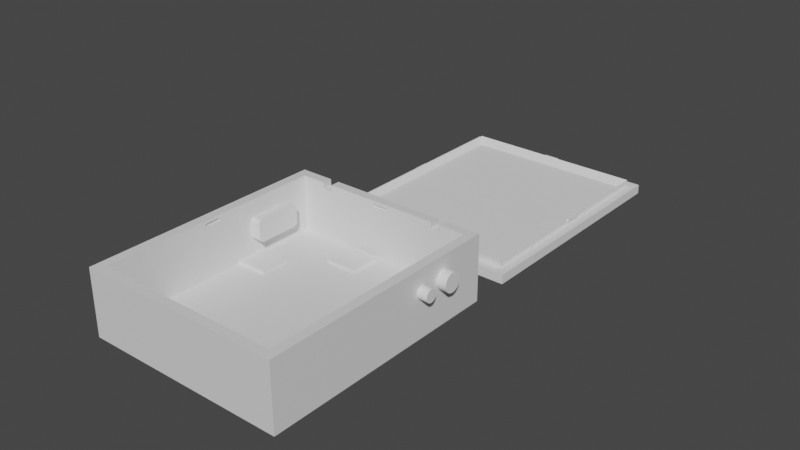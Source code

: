 # Source: Case_Low-Power-A_65x78x24mm_without_holes_.blend  (saved by Blender 3.5.10; exported with 4.5.12 LTS)
import bpy
from mathutils import Matrix  # noqa: F401  (used for matrix-valued properties, if any)

bpy.ops.wm.read_factory_settings(use_empty=True)
scene = bpy.context.scene
scene.name = 'Scene'

# ---- collections
col_agujeros = bpy.data.collections.new('Agujeros'); scene.collection.children.link(col_agujeros)
col_cuerpo_principal = bpy.data.collections.new('Cuerpo Principal'); scene.collection.children.link(col_cuerpo_principal)
col_tapa = bpy.data.collections.new('Tapa'); scene.collection.children.link(col_tapa)

# ---- materials (node trees are filled in below, after node groups)
mat_material = bpy.data.materials.new('Material')
mat_material.alpha_threshold = 0.0
mat_material.use_transparent_shadow = False
mat_material.roughness = 0.5
mat_material.line_color = (0.0, 0.0, 0.0, 1.0)

# ---- material node trees
mat_material.use_nodes = True; mat_material.node_tree.nodes.clear()
_N = mat_material.node_tree.nodes; _L = mat_material.node_tree.links
n0 = _N.new('ShaderNodeOutputMaterial'); n0.name = 'Material Output'; n0.location = (300, 300)
n1 = _N.new('ShaderNodeBsdfPrincipled'); n1.name = 'Principled BSDF'; n1.location = (10, 300)
n1.distribution = 'GGX'
n1.subsurface_method = 'RANDOM_WALK_SKIN'
n1.inputs[3].default_value = 1.45
n1.inputs[27].default_value = (0.0, 0.0, 0.0, 1.0)
n1.inputs[28].default_value = 1.0
_L.new(n1.outputs[0], n0.inputs[0])
n0.is_active_output = True

# ---- world
world_world = bpy.data.worlds.new('World'); scene.world = world_world
world_world.use_nodes = True; world_world.node_tree.nodes.clear()
_N = world_world.node_tree.nodes; _L = world_world.node_tree.links
n0 = _N.new('ShaderNodeOutputWorld'); n0.name = 'World Output'; n0.location = (300, 300)
n1 = _N.new('ShaderNodeBackground'); n1.name = 'Background'; n1.location = (10, 300)
n1.inputs[0].default_value = (0.05088, 0.05088, 0.05088, 1.0)
_L.new(n1.outputs[0], n0.inputs[0])
n0.is_active_output = True
world_world.color = (0.05088, 0.05088, 0.05088)
world_world.use_sun_shadow = False
world_world.sun_shadow_jitter_overblur = 0.0

# ---- meshes
me_cylinder = bpy.data.meshes.new('Cylinder')
me_cylinder.from_pydata([(0.02566, 0.02638, 0.014), (0.03566, 0.02638, 0.014), (0.02566, 0.02632, 0.01341), (0.03566, 0.02632, 0.01341), (0.02566, 0.02615, 0.01285), (0.03566, 0.02615, 0.01285), (0.02566, 0.02587, 0.01233), (0.03566, 0.02587, 0.01233), (0.02566, 0.0255, 0.01188), (0.03566, 0.0255, 0.01188), (0.02566, 0.02505, 0.01151), (0.03566, 0.02505, 0.01151), (0.02566, 0.02453, 0.01123), (0.03566, 0.02453, 0.01123), (0.02566, 0.02397, 0.01106), (0.03566, 0.02397, 0.01106), (0.02566, 0.02338, 0.011), (0.03566, 0.02338, 0.011), (0.02566, 0.02279, 0.01106), (0.03566, 0.02279, 0.01106), (0.02566, 0.02223, 0.01123), (0.03566, 0.02223, 0.01123), (0.02566, 0.02171, 0.01151), (0.03566, 0.02171, 0.01151), (0.02566, 0.02126, 0.01188), (0.03566, 0.02126, 0.01188), (0.02566, 0.02089, 0.01233), (0.03566, 0.02089, 0.01233), (0.02566, 0.02061, 0.01285), (0.03566, 0.02061, 0.01285), (0.02566, 0.02044, 0.01341), (0.03566, 0.02044, 0.01341), (0.02566, 0.02038, 0.014), (0.03566, 0.02038, 0.014), (0.02566, 0.02044, 0.01459), (0.03566, 0.02044, 0.01459), (0.02566, 0.02061, 0.01515), (0.03566, 0.02061, 0.01515), (0.02566, 0.02089, 0.01567), (0.03566, 0.02089, 0.01567), (0.02566, 0.02126, 0.01612), (0.03566, 0.02126, 0.01612), (0.02566, 0.02171, 0.01649), (0.03566, 0.02171, 0.01649), (0.02566, 0.02223, 0.01677), (0.03566, 0.02223, 0.01677), (0.02566, 0.02279, 0.01694), (0.03566, 0.02279, 0.01694), (0.02566, 0.02338, 0.017), (0.03566, 0.02338, 0.017), (0.02566, 0.02397, 0.01694), (0.03566, 0.02397, 0.01694), (0.02566, 0.02453, 0.01677), (0.03566, 0.02453, 0.01677), (0.02566, 0.02505, 0.01649), (0.03566, 0.02505, 0.01649), (0.02566, 0.0255, 0.01612), (0.03566, 0.0255, 0.01612), (0.02566, 0.02587, 0.01567), (0.03566, 0.02587, 0.01567), (0.02566, 0.02615, 0.01515), (0.03566, 0.02615, 0.01515), (0.02566, 0.02632, 0.01459), (0.03566, 0.02632, 0.01459)], [], [(0, 1, 3, 2), (2, 3, 5, 4), (4, 5, 7, 6), (6, 7, 9, 8), (8, 9, 11, 10), (10, 11, 13, 12), (12, 13, 15, 14), (14, 15, 17, 16), (16, 17, 19, 18), (18, 19, 21, 20), (20, 21, 23, 22), (22, 23, 25, 24), (24, 25, 27, 26), (26, 27, 29, 28), (28, 29, 31, 30), (30, 31, 33, 32), (32, 33, 35, 34), (34, 35, 37, 36), (36, 37, 39, 38), (38, 39, 41, 40), (40, 41, 43, 42), (42, 43, 45, 44), (44, 45, 47, 46), (46, 47, 49, 48), (48, 49, 51, 50), (50, 51, 53, 52), (52, 53, 55, 54), (54, 55, 57, 56), (56, 57, 59, 58), (58, 59, 61, 60), (3, 1, 63, 61, 59, 57, 55, 53, 51, 49, 47, 45, 43, 41, 39, 37, 35, 33, 31, 29, 27, 25, 23, 21, 19, 17, 15, 13, 11, 9, 7, 5), (60, 61, 63, 62), (62, 63, 1, 0), (0, 2, 4, 6, 8, 10, 12, 14, 16, 18, 20, 22, 24, 26, 28, 30, 32, 34, 36, 38, 40, 42, 44, 46, 48, 50, 52, 54, 56, 58, 60, 62)])
_uv = me_cylinder.uv_layers.new(name='UVMap')
_uv.uv.foreach_set('vector', [1.0, 0.5, 1.0, 1.0, 0.9688, 1.0, 0.9688, 0.5, 0.9688, 0.5, 0.9688, 1.0, 0.9375, 1.0, 0.9375, 0.5, 0.9375, 0.5, 0.9375, 1.0, 0.9062, 1.0, 0.9062, 0.5, 0.9062, 0.5, 0.9062, 1.0, 0.875, 1.0, 0.875, 0.5, 0.875, 0.5, 0.875, 1.0, 0.8438, 1.0, 0.8438, 0.5, 0.8438, 0.5, 0.8438, 1.0, 0.8125, 1.0, 0.8125, 0.5, 0.8125, 0.5, 0.8125, 1.0, 0.7812, 1.0, 0.7812, 0.5, 0.7812, 0.5, 0.7812, 1.0, 0.75, 1.0, 0.75, 0.5, 0.75, 0.5, 0.75, 1.0, 0.7188, 1.0, 0.7188, 0.5, 0.7188, 0.5, 0.7188, 1.0, 0.6875, 1.0, 0.6875, 0.5, 0.6875, 0.5, 0.6875, 1.0, 0.6562, 1.0, 0.6562, 0.5, 0.6562, 0.5, 0.6562, 1.0, 0.625, 1.0, 0.625, 0.5, 0.625, 0.5, 0.625, 1.0, 0.5938, 1.0, 0.5938, 0.5, 0.5938, 0.5, 0.5938, 1.0, 0.5625, 1.0, 0.5625, 0.5, 0.5625, 0.5, 0.5625, 1.0, 0.5312, 1.0, 0.5312, 0.5, 0.5312, 0.5, 0.5312, 1.0, 0.5, 1.0, 0.5, 0.5, 0.5, 0.5, 0.5, 1.0, 0.4688, 1.0, 0.4688, 0.5, 0.4688, 0.5, 0.4688, 1.0, 0.4375, 1.0, 0.4375, 0.5, 0.4375, 0.5, 0.4375, 1.0, 0.4062, 1.0, 0.4062, 0.5, 0.4062, 0.5, 0.4062, 1.0, 0.375, 1.0, 0.375, 0.5, 0.375, 0.5, 0.375, 1.0, 0.3438, 1.0, 0.3438, 0.5, 0.3438, 0.5, 0.3438, 1.0, 0.3125, 1.0, 0.3125, 0.5, 0.3125, 0.5, 0.3125, 1.0, 0.2812, 1.0, 0.2812, 0.5, 0.2812, 0.5, 0.2812, 1.0, 0.25, 1.0, 0.25, 0.5, 0.25, 0.5, 0.25, 1.0, 0.2188, 1.0, 0.2188, 0.5, 0.2188, 0.5, 0.2188, 1.0, 0.1875, 1.0, 0.1875, 0.5, 0.1875, 0.5, 0.1875, 1.0, 0.1562, 1.0, 0.1562, 0.5, 0.1562, 0.5, 0.1562, 1.0, 0.125, 1.0, 0.125, 0.5, 0.125, 0.5, 0.125, 1.0, 0.09375, 1.0, 0.09375, 0.5, 0.09375, 0.5, 0.09375, 1.0, 0.0625, 1.0, 0.0625, 0.5, 0.2968, 0.4854, 0.25, 0.49, 0.2032, 0.4854, 0.1582, 0.4717, 0.1167, 0.4496, 0.08029, 0.4197, 0.05045, 0.3833, 0.02827, 0.3418, 0.01461, 0.2968, 0.01, 0.25, 0.01461, 0.2032, 0.02827, 0.1582, 0.05045, 0.1167, 0.08029, 0.08029, 0.1167, 0.05045, 0.1582, 0.02827, 0.2032, 0.01461, 0.25, 0.01, 0.2968, 0.01461, 0.3418, 0.02827, 0.3833, 0.05045, 0.4197, 0.08029, 0.4496, 0.1167, 0.4717, 0.1582, 0.4854, 0.2032, 0.49, 0.25, 0.4854, 0.2968, 0.4717, 0.3418, 0.4496, 0.3833, 0.4197, 0.4197, 0.3833, 0.4496, 0.3418, 0.4717, 0.0625, 0.5, 0.0625, 1.0, 0.03125, 1.0, 0.03125, 0.5, 0.03125, 0.5, 0.03125, 1.0, 0.0, 1.0, 0.0, 0.5, 0.75, 0.49, 0.7968, 0.4854, 0.8418, 0.4717, 0.8833, 0.4496, 0.9197, 0.4197, 0.9496, 0.3833, 0.9717, 0.3418, 0.9854, 0.2968, 0.99, 0.25, 0.9854, 0.2032, 0.9717, 0.1582, 0.9496, 0.1167, 0.9197, 0.08029, 0.8833, 0.05045, 0.8418, 0.02827, 0.7968, 0.01461, 0.75, 0.01, 0.7032, 0.01461, 0.6582, 0.02827, 0.6167, 0.05045, 0.5803, 0.08029, 0.5504, 0.1167, 0.5283, 0.1582, 0.5146, 0.2032, 0.51, 0.25, 0.5146, 0.2968, 0.5283, 0.3418, 0.5504, 0.3833, 0.5803, 0.4197, 0.6167, 0.4496, 0.6582, 0.4717, 0.7032, 0.4854])
me_cylinder.update()
me_cylinder_001 = bpy.data.meshes.new('Cylinder.001')
me_cylinder_001.from_pydata([(0.02566, 0.0165, 0.014), (0.03566, 0.0165, 0.014), (0.02566, 0.01646, 0.01361), (0.03566, 0.01646, 0.01361), (0.02566, 0.01635, 0.01323), (0.03566, 0.01635, 0.01323), (0.02566, 0.01616, 0.01289), (0.03566, 0.01616, 0.01289), (0.02566, 0.01591, 0.01259), (0.03566, 0.01591, 0.01259), (0.02566, 0.01561, 0.01234), (0.03566, 0.01561, 0.01234), (0.02566, 0.01527, 0.01215), (0.03566, 0.01527, 0.01215), (0.02566, 0.01489, 0.01204), (0.03566, 0.01489, 0.01204), (0.02566, 0.0145, 0.012), (0.03566, 0.0145, 0.012), (0.02566, 0.01411, 0.01204), (0.03566, 0.01411, 0.01204), (0.02566, 0.01373, 0.01215), (0.03566, 0.01373, 0.01215), (0.02566, 0.01339, 0.01234), (0.03566, 0.01339, 0.01234), (0.02566, 0.01309, 0.01259), (0.03566, 0.01309, 0.01259), (0.02566, 0.01284, 0.01289), (0.03566, 0.01284, 0.01289), (0.02566, 0.01265, 0.01323), (0.03566, 0.01265, 0.01323), (0.02566, 0.01254, 0.01361), (0.03566, 0.01254, 0.01361), (0.02566, 0.0125, 0.014), (0.03566, 0.0125, 0.014), (0.02566, 0.01254, 0.01439), (0.03566, 0.01254, 0.01439), (0.02566, 0.01265, 0.01477), (0.03566, 0.01265, 0.01477), (0.02566, 0.01284, 0.01511), (0.03566, 0.01284, 0.01511), (0.02566, 0.01309, 0.01541), (0.03566, 0.01309, 0.01541), (0.02566, 0.01339, 0.01566), (0.03566, 0.01339, 0.01566), (0.02566, 0.01373, 0.01585), (0.03566, 0.01373, 0.01585), (0.02566, 0.01411, 0.01596), (0.03566, 0.01411, 0.01596), (0.02566, 0.0145, 0.016), (0.03566, 0.0145, 0.016), (0.02566, 0.01489, 0.01596), (0.03566, 0.01489, 0.01596), (0.02566, 0.01527, 0.01585), (0.03566, 0.01527, 0.01585), (0.02566, 0.01561, 0.01566), (0.03566, 0.01561, 0.01566), (0.02566, 0.01591, 0.01541), (0.03566, 0.01591, 0.01541), (0.02566, 0.01616, 0.01511), (0.03566, 0.01616, 0.01511), (0.02566, 0.01635, 0.01477), (0.03566, 0.01635, 0.01477), (0.02566, 0.01646, 0.01439), (0.03566, 0.01646, 0.01439)], [], [(0, 1, 3, 2), (2, 3, 5, 4), (4, 5, 7, 6), (6, 7, 9, 8), (8, 9, 11, 10), (10, 11, 13, 12), (12, 13, 15, 14), (14, 15, 17, 16), (16, 17, 19, 18), (18, 19, 21, 20), (20, 21, 23, 22), (22, 23, 25, 24), (24, 25, 27, 26), (26, 27, 29, 28), (28, 29, 31, 30), (30, 31, 33, 32), (32, 33, 35, 34), (34, 35, 37, 36), (36, 37, 39, 38), (38, 39, 41, 40), (40, 41, 43, 42), (42, 43, 45, 44), (44, 45, 47, 46), (46, 47, 49, 48), (48, 49, 51, 50), (50, 51, 53, 52), (52, 53, 55, 54), (54, 55, 57, 56), (56, 57, 59, 58), (58, 59, 61, 60), (3, 1, 63, 61, 59, 57, 55, 53, 51, 49, 47, 45, 43, 41, 39, 37, 35, 33, 31, 29, 27, 25, 23, 21, 19, 17, 15, 13, 11, 9, 7, 5), (60, 61, 63, 62), (62, 63, 1, 0), (0, 2, 4, 6, 8, 10, 12, 14, 16, 18, 20, 22, 24, 26, 28, 30, 32, 34, 36, 38, 40, 42, 44, 46, 48, 50, 52, 54, 56, 58, 60, 62)])
_uv = me_cylinder_001.uv_layers.new(name='UVMap')
_uv.uv.foreach_set('vector', [1.0, 0.5, 1.0, 1.0, 0.9688, 1.0, 0.9688, 0.5, 0.9688, 0.5, 0.9688, 1.0, 0.9375, 1.0, 0.9375, 0.5, 0.9375, 0.5, 0.9375, 1.0, 0.9062, 1.0, 0.9062, 0.5, 0.9062, 0.5, 0.9062, 1.0, 0.875, 1.0, 0.875, 0.5, 0.875, 0.5, 0.875, 1.0, 0.8438, 1.0, 0.8438, 0.5, 0.8438, 0.5, 0.8438, 1.0, 0.8125, 1.0, 0.8125, 0.5, 0.8125, 0.5, 0.8125, 1.0, 0.7812, 1.0, 0.7812, 0.5, 0.7812, 0.5, 0.7812, 1.0, 0.75, 1.0, 0.75, 0.5, 0.75, 0.5, 0.75, 1.0, 0.7188, 1.0, 0.7188, 0.5, 0.7188, 0.5, 0.7188, 1.0, 0.6875, 1.0, 0.6875, 0.5, 0.6875, 0.5, 0.6875, 1.0, 0.6562, 1.0, 0.6562, 0.5, 0.6562, 0.5, 0.6562, 1.0, 0.625, 1.0, 0.625, 0.5, 0.625, 0.5, 0.625, 1.0, 0.5938, 1.0, 0.5938, 0.5, 0.5938, 0.5, 0.5938, 1.0, 0.5625, 1.0, 0.5625, 0.5, 0.5625, 0.5, 0.5625, 1.0, 0.5312, 1.0, 0.5312, 0.5, 0.5312, 0.5, 0.5312, 1.0, 0.5, 1.0, 0.5, 0.5, 0.5, 0.5, 0.5, 1.0, 0.4688, 1.0, 0.4688, 0.5, 0.4688, 0.5, 0.4688, 1.0, 0.4375, 1.0, 0.4375, 0.5, 0.4375, 0.5, 0.4375, 1.0, 0.4062, 1.0, 0.4062, 0.5, 0.4062, 0.5, 0.4062, 1.0, 0.375, 1.0, 0.375, 0.5, 0.375, 0.5, 0.375, 1.0, 0.3438, 1.0, 0.3438, 0.5, 0.3438, 0.5, 0.3438, 1.0, 0.3125, 1.0, 0.3125, 0.5, 0.3125, 0.5, 0.3125, 1.0, 0.2812, 1.0, 0.2812, 0.5, 0.2812, 0.5, 0.2812, 1.0, 0.25, 1.0, 0.25, 0.5, 0.25, 0.5, 0.25, 1.0, 0.2188, 1.0, 0.2188, 0.5, 0.2188, 0.5, 0.2188, 1.0, 0.1875, 1.0, 0.1875, 0.5, 0.1875, 0.5, 0.1875, 1.0, 0.1562, 1.0, 0.1562, 0.5, 0.1562, 0.5, 0.1562, 1.0, 0.125, 1.0, 0.125, 0.5, 0.125, 0.5, 0.125, 1.0, 0.09375, 1.0, 0.09375, 0.5, 0.09375, 0.5, 0.09375, 1.0, 0.0625, 1.0, 0.0625, 0.5, 0.2968, 0.4854, 0.25, 0.49, 0.2032, 0.4854, 0.1582, 0.4717, 0.1167, 0.4496, 0.08029, 0.4197, 0.05045, 0.3833, 0.02827, 0.3418, 0.01461, 0.2968, 0.01, 0.25, 0.01461, 0.2032, 0.02827, 0.1582, 0.05045, 0.1167, 0.08029, 0.08029, 0.1167, 0.05045, 0.1582, 0.02827, 0.2032, 0.01461, 0.25, 0.01, 0.2968, 0.01461, 0.3418, 0.02827, 0.3833, 0.05045, 0.4197, 0.08029, 0.4496, 0.1167, 0.4717, 0.1582, 0.4854, 0.2032, 0.49, 0.25, 0.4854, 0.2968, 0.4717, 0.3418, 0.4496, 0.3833, 0.4197, 0.4197, 0.3833, 0.4496, 0.3418, 0.4717, 0.0625, 0.5, 0.0625, 1.0, 0.03125, 1.0, 0.03125, 0.5, 0.03125, 0.5, 0.03125, 1.0, 0.0, 1.0, 0.0, 0.5, 0.75, 0.49, 0.7968, 0.4854, 0.8418, 0.4717, 0.8833, 0.4496, 0.9197, 0.4197, 0.9496, 0.3833, 0.9717, 0.3418, 0.9854, 0.2968, 0.99, 0.25, 0.9854, 0.2032, 0.9717, 0.1582, 0.9496, 0.1167, 0.9197, 0.08029, 0.8833, 0.05045, 0.8418, 0.02827, 0.7968, 0.01461, 0.75, 0.01, 0.7032, 0.01461, 0.6582, 0.02827, 0.6167, 0.05045, 0.5803, 0.08029, 0.5504, 0.1167, 0.5283, 0.1582, 0.5146, 0.2032, 0.51, 0.25, 0.5146, 0.2968, 0.5283, 0.3418, 0.5504, 0.3833, 0.5803, 0.4197, 0.6167, 0.4496, 0.6582, 0.4717, 0.7032, 0.4854])
me_cylinder_001.update()
me_cube_012 = bpy.data.meshes.new('Cube.012')
me_cube_012.from_pydata([(-0.036, 0.015, 0.0085), (-0.036, 0.0135, 0.0097), (-0.036, 0.0148, 0.00851), (-0.036, 0.01461, 0.008541), (-0.036, 0.01443, 0.008591), (-0.036, 0.01425, 0.008661), (-0.036, 0.01409, 0.008748), (-0.036, 0.01394, 0.008851), (-0.036, 0.01381, 0.008969), (-0.036, 0.0137, 0.0091), (-0.036, 0.01361, 0.009241), (-0.036, 0.01355, 0.009389), (-0.036, 0.01351, 0.009543), (-0.036, 0.0135, 0.0143), (-0.036, 0.015, 0.0155), (-0.036, 0.01351, 0.01446), (-0.036, 0.01355, 0.01461), (-0.036, 0.01361, 0.01476), (-0.036, 0.0137, 0.0149), (-0.036, 0.01381, 0.01503), (-0.036, 0.01394, 0.01515), (-0.036, 0.01409, 0.01525), (-0.036, 0.01425, 0.01534), (-0.036, 0.01443, 0.01541), (-0.036, 0.01461, 0.01546), (-0.036, 0.0148, 0.01549), (-0.036, 0.0285, 0.0097), (-0.036, 0.027, 0.0085), (-0.036, 0.02849, 0.009543), (-0.036, 0.02845, 0.009389), (-0.036, 0.02839, 0.009241), (-0.036, 0.0283, 0.0091), (-0.036, 0.02819, 0.008969), (-0.036, 0.02806, 0.008851), (-0.036, 0.02791, 0.008748), (-0.036, 0.02775, 0.008661), (-0.036, 0.02757, 0.008591), (-0.036, 0.02739, 0.008541), (-0.036, 0.0272, 0.00851), (-0.036, 0.027, 0.0155), (-0.036, 0.0285, 0.0143), (-0.036, 0.0272, 0.01549), (-0.036, 0.02739, 0.01546), (-0.036, 0.02757, 0.01541), (-0.036, 0.02775, 0.01534), (-0.036, 0.02791, 0.01525), (-0.036, 0.02806, 0.01515), (-0.036, 0.02819, 0.01503), (-0.036, 0.0283, 0.0149), (-0.036, 0.02839, 0.01476), (-0.036, 0.02845, 0.01461), (-0.036, 0.02849, 0.01446), (-0.026, 0.0135, 0.0097), (-0.026, 0.015, 0.0085), (-0.026, 0.01351, 0.009543), (-0.026, 0.01355, 0.009389), (-0.026, 0.01361, 0.009241), (-0.026, 0.0137, 0.0091), (-0.026, 0.01381, 0.008969), (-0.026, 0.01394, 0.008851), (-0.026, 0.01409, 0.008748), (-0.026, 0.01425, 0.008661), (-0.026, 0.01443, 0.008591), (-0.026, 0.01461, 0.008541), (-0.026, 0.0148, 0.00851), (-0.026, 0.015, 0.0155), (-0.026, 0.0135, 0.0143), (-0.026, 0.0148, 0.01549), (-0.026, 0.01461, 0.01546), (-0.026, 0.01443, 0.01541), (-0.026, 0.01425, 0.01534), (-0.026, 0.01409, 0.01525), (-0.026, 0.01394, 0.01515), (-0.026, 0.01381, 0.01503), (-0.026, 0.0137, 0.0149), (-0.026, 0.01361, 0.01476), (-0.026, 0.01355, 0.01461), (-0.026, 0.01351, 0.01446), (-0.026, 0.027, 0.0085), (-0.026, 0.0285, 0.0097), (-0.026, 0.0272, 0.00851), (-0.026, 0.02739, 0.008541), (-0.026, 0.02757, 0.008591), (-0.026, 0.02775, 0.008661), (-0.026, 0.02791, 0.008748), (-0.026, 0.02806, 0.008851), (-0.026, 0.02819, 0.008969), (-0.026, 0.0283, 0.0091), (-0.026, 0.02839, 0.009241), (-0.026, 0.02845, 0.009389), (-0.026, 0.02849, 0.009543), (-0.026, 0.0285, 0.0143), (-0.026, 0.027, 0.0155), (-0.026, 0.02849, 0.01446), (-0.026, 0.02845, 0.01461), (-0.026, 0.02839, 0.01476), (-0.026, 0.0283, 0.0149), (-0.026, 0.02819, 0.01503), (-0.026, 0.02806, 0.01515), (-0.026, 0.02791, 0.01525), (-0.026, 0.02775, 0.01534), (-0.026, 0.02757, 0.01541), (-0.026, 0.02739, 0.01546), (-0.026, 0.0272, 0.01549)], [], [(52, 66, 13, 1), (78, 80, 81, 82, 83, 84, 85, 86, 87, 88, 89, 90, 79, 91, 93, 94, 95, 96, 97, 98, 99, 100, 101, 102, 103, 92, 65, 67, 68, 69, 70, 71, 72, 73, 74, 75, 76, 77, 66, 52, 54, 55, 56, 57, 58, 59, 60, 61, 62, 63, 64, 53), (92, 39, 14, 65), (0, 2, 3, 4, 5, 6, 7, 8, 9, 10, 11, 12, 1, 13, 15, 16, 17, 18, 19, 20, 21, 22, 23, 24, 25, 14, 39, 41, 42, 43, 44, 45, 46, 47, 48, 49, 50, 51, 40, 26, 28, 29, 30, 31, 32, 33, 34, 35, 36, 37, 38, 27), (26, 40, 91, 79), (78, 27, 38, 80), (80, 38, 37, 81), (81, 37, 36, 82), (82, 36, 35, 83), (83, 35, 34, 84), (84, 34, 33, 85), (85, 33, 32, 86), (86, 32, 31, 87), (87, 31, 30, 88), (88, 30, 29, 89), (89, 29, 28, 90), (90, 28, 26, 79), (39, 92, 103, 41), (41, 103, 102, 42), (42, 102, 101, 43), (43, 101, 100, 44), (44, 100, 99, 45), (45, 99, 98, 46), (46, 98, 97, 47), (47, 97, 96, 48), (48, 96, 95, 49), (49, 95, 94, 50), (50, 94, 93, 51), (51, 93, 91, 40), (0, 53, 64, 2), (2, 64, 63, 3), (3, 63, 62, 4), (4, 62, 61, 5), (5, 61, 60, 6), (6, 60, 59, 7), (7, 59, 58, 8), (8, 58, 57, 9), (9, 57, 56, 10), (10, 56, 55, 11), (11, 55, 54, 12), (12, 54, 52, 1), (65, 14, 25, 67), (67, 25, 24, 68), (68, 24, 23, 69), (69, 23, 22, 70), (70, 22, 21, 71), (71, 21, 20, 72), (72, 20, 19, 73), (73, 19, 18, 74), (74, 18, 17, 75), (75, 17, 16, 76), (76, 16, 15, 77), (77, 15, 13, 66), (27, 78, 53, 0)])
_uv = me_cube_012.uv_layers.new(name='UVMap')
_uv.uv.foreach_set('vector', [0.4179, 0.75, 0.5821, 0.75, 0.5821, 1.0, 0.4179, 1.0, 0.375, 0.525, 0.3754, 0.5217, 0.3765, 0.5185, 0.3783, 0.5154, 0.3807, 0.5125, 0.3839, 0.5098, 0.3876, 0.5073, 0.3918, 0.5052, 0.3964, 0.5033, 0.4015, 0.5019, 0.4068, 0.5009, 0.4123, 0.5002, 0.4179, 0.5, 0.5821, 0.5, 0.5877, 0.5002, 0.5932, 0.5009, 0.5985, 0.5019, 0.6036, 0.5033, 0.6082, 0.5052, 0.6124, 0.5073, 0.6161, 0.5098, 0.6193, 0.5125, 0.6217, 0.5154, 0.6235, 0.5185, 0.6246, 0.5217, 0.625, 0.525, 0.625, 0.725, 0.6246, 0.7283, 0.6235, 0.7315, 0.6217, 0.7346, 0.6193, 0.7375, 0.6161, 0.7402, 0.6124, 0.7427, 0.6082, 0.7448, 0.6036, 0.7467, 0.5985, 0.7481, 0.5932, 0.7491, 0.5877, 0.7498, 0.5821, 0.75, 0.4179, 0.75, 0.4123, 0.7498, 0.4068, 0.7491, 0.4015, 0.7481, 0.3964, 0.7467, 0.3918, 0.7448, 0.3876, 0.7427, 0.3839, 0.7402, 0.3807, 0.7375, 0.3783, 0.7346, 0.3765, 0.7315, 0.3754, 0.7283, 0.375, 0.725, 0.625, 0.525, 0.875, 0.525, 0.875, 0.725, 0.625, 0.725, 0.375, 0.025, 0.3754, 0.02174, 0.3765, 0.01853, 0.3783, 0.01543, 0.3807, 0.0125, 0.3839, 0.009781, 0.3876, 0.007322, 0.3918, 0.005166, 0.3964, 0.003349, 0.4015, 0.001903, 0.4068, 0.0008518, 0.4123, 0.0002139, 0.4179, 0.0, 0.5821, 0.0, 0.5877, 0.0002139, 0.5932, 0.0008518, 0.5985, 0.001903, 0.6036, 0.003349, 0.6082, 0.005166, 0.6124, 0.007322, 0.6161, 0.009781, 0.6193, 0.0125, 0.6217, 0.01543, 0.6235, 0.01853, 0.6246, 0.02174, 0.625, 0.025, 0.625, 0.225, 0.6246, 0.2283, 0.6235, 0.2315, 0.6217, 0.2346, 0.6193, 0.2375, 0.6161, 0.2402, 0.6124, 0.2427, 0.6082, 0.2448, 0.6036, 0.2467, 0.5985, 0.2481, 0.5932, 0.2491, 0.5877, 0.2498, 0.5821, 0.25, 0.4179, 0.25, 0.4123, 0.2498, 0.4068, 0.2491, 0.4015, 0.2481, 0.3964, 0.2467, 0.3918, 0.2448, 0.3876, 0.2427, 0.3839, 0.2402, 0.3807, 0.2375, 0.3783, 0.2346, 0.3765, 0.2315, 0.3754, 0.2283, 0.375, 0.225, 0.4179, 0.25, 0.5821, 0.25, 0.5821, 0.5, 0.4179, 0.5, 0.375, 0.525, 0.125, 0.525, 0.125, 0.5217, 0.375, 0.5217, 0.375, 0.5217, 0.125, 0.5217, 0.125, 0.5185, 0.375, 0.5185, 0.375, 0.5185, 0.125, 0.5185, 0.125, 0.5154, 0.375, 0.5154, 0.375, 0.5154, 0.125, 0.5154, 0.125, 0.5125, 0.375, 0.5125, 0.375, 0.5125, 0.125, 0.5125, 0.125, 0.5098, 0.375, 0.5098, 0.375, 0.5098, 0.125, 0.5098, 0.125, 0.5, 0.375, 0.5, 0.375, 0.5, 0.375, 0.25, 0.3918, 0.25, 0.3918, 0.5, 0.3918, 0.5, 0.3918, 0.25, 0.3964, 0.25, 0.3964, 0.5, 0.3964, 0.5, 0.3964, 0.25, 0.4015, 0.25, 0.4015, 0.5, 0.4015, 0.5, 0.4015, 0.25, 0.4068, 0.25, 0.4068, 0.5, 0.4068, 0.5, 0.4068, 0.25, 0.4123, 0.25, 0.4123, 0.5, 0.4123, 0.5, 0.4123, 0.25, 0.4179, 0.25, 0.4179, 0.5, 0.875, 0.525, 0.625, 0.525, 0.625, 0.5217, 0.875, 0.5217, 0.875, 0.5217, 0.625, 0.5217, 0.625, 0.5185, 0.875, 0.5185, 0.875, 0.5185, 0.625, 0.5185, 0.625, 0.5154, 0.875, 0.5154, 0.875, 0.5154, 0.625, 0.5154, 0.625, 0.5125, 0.875, 0.5125, 0.875, 0.5125, 0.625, 0.5125, 0.625, 0.5098, 0.875, 0.5098, 0.875, 0.5098, 0.625, 0.5098, 0.625, 0.5, 0.875, 0.5, 0.625, 0.25, 0.625, 0.5, 0.6082, 0.5, 0.6082, 0.25, 0.6082, 0.25, 0.6082, 0.5, 0.6036, 0.5, 0.6036, 0.25, 0.6036, 0.25, 0.6036, 0.5, 0.5985, 0.5, 0.5985, 0.25, 0.5985, 0.25, 0.5985, 0.5, 0.5932, 0.5, 0.5932, 0.25, 0.5932, 0.25, 0.5932, 0.5, 0.5877, 0.5, 0.5877, 0.25, 0.5877, 0.25, 0.5877, 0.5, 0.5821, 0.5, 0.5821, 0.25, 0.125, 0.725, 0.375, 0.725, 0.375, 0.7283, 0.125, 0.7283, 0.125, 0.7283, 0.375, 0.7283, 0.375, 0.7315, 0.125, 0.7315, 0.125, 0.7315, 0.375, 0.7315, 0.375, 0.7346, 0.125, 0.7346, 0.125, 0.7346, 0.375, 0.7346, 0.375, 0.7375, 0.125, 0.7375, 0.125, 0.7375, 0.375, 0.7375, 0.375, 0.7402, 0.125, 0.7402, 0.125, 0.7402, 0.375, 0.7402, 0.375, 0.75, 0.125, 0.75, 0.375, 1.0, 0.375, 0.75, 0.3918, 0.75, 0.3918, 1.0, 0.3918, 1.0, 0.3918, 0.75, 0.3964, 0.75, 0.3964, 1.0, 0.3964, 1.0, 0.3964, 0.75, 0.4015, 0.75, 0.4015, 1.0, 0.4015, 1.0, 0.4015, 0.75, 0.4068, 0.75, 0.4068, 1.0, 0.4068, 1.0, 0.4068, 0.75, 0.4123, 0.75, 0.4123, 1.0, 0.4123, 1.0, 0.4123, 0.75, 0.4179, 0.75, 0.4179, 1.0, 0.625, 0.725, 0.875, 0.725, 0.875, 0.7283, 0.625, 0.7283, 0.625, 0.7283, 0.875, 0.7283, 0.875, 0.7315, 0.625, 0.7315, 0.625, 0.7315, 0.875, 0.7315, 0.875, 0.7346, 0.625, 0.7346, 0.625, 0.7346, 0.875, 0.7346, 0.875, 0.7375, 0.625, 0.7375, 0.625, 0.7375, 0.875, 0.7375, 0.875, 0.7402, 0.625, 0.7402, 0.625, 0.7402, 0.875, 0.7402, 0.875, 0.75, 0.625, 0.75, 0.625, 0.75, 0.625, 1.0, 0.6082, 1.0, 0.6082, 0.75, 0.6082, 0.75, 0.6082, 1.0, 0.6036, 1.0, 0.6036, 0.75, 0.6036, 0.75, 0.6036, 1.0, 0.5985, 1.0, 0.5985, 0.75, 0.5985, 0.75, 0.5985, 1.0, 0.5932, 1.0, 0.5932, 0.75, 0.5932, 0.75, 0.5932, 1.0, 0.5877, 1.0, 0.5877, 0.75, 0.5877, 0.75, 0.5877, 1.0, 0.5821, 1.0, 0.5821, 0.75, 0.125, 0.525, 0.375, 0.525, 0.375, 0.725, 0.125, 0.725])
me_cube_012.update()
me_cube = bpy.data.meshes.new('Cube')
me_cube.from_pydata([(0.0295, 0.036, 0.021), (-0.0025, -0.03653, 0.019), (-0.0025, -0.03653, 0.02), (0.0325, 0.039, 0.0), (0.0295, -0.036, 0.021), (0.0025, -0.03653, 0.019), (0.0325, -0.039, 0.0), (0.0025, -0.03653, 0.02), (-0.0025, 0.03654, 0.019), (-0.0295, 0.036, 0.021), (-0.0025, 0.03654, 0.02), (0.03004, 0.002043, 0.019), (0.0025, 0.03654, 0.019), (0.03004, 0.002043, 0.02), (0.0025, 0.03654, 0.02), (-0.03004, 0.002043, 0.019), (0.03004, -0.002957, 0.019), (-0.03004, 0.002043, 0.02), (0.03004, -0.002957, 0.02), (-0.0325, 0.039, 0.0), (-0.0295, -0.036, 0.021), (-0.03004, -0.002957, 0.019), (-0.0325, -0.039, 0.0), (-0.03004, -0.002957, 0.02), (0.0325, -0.039, 0.021), (-0.0325, -0.039, 0.021), (0.0325, 0.039, 0.021), (-0.0325, 0.039, 0.021), (0.0295, -0.036, 0.003), (-0.0295, -0.036, 0.003), (0.0295, 0.036, 0.003), (-0.0295, 0.036, 0.003), (0.01848, 0.036, 0.019), (0.01848, 0.036, 0.021), (0.02148, 0.036, 0.021), (0.02148, 0.036, 0.019), (0.01848, 0.039, 0.019), (0.01848, 0.039, 0.021), (0.02148, 0.039, 0.021), (0.02148, 0.039, 0.019), (-0.02171, 0.036, 0.021), (-0.01871, 0.036, 0.021), (-0.02171, 0.036, 0.019), (-0.01871, 0.036, 0.019), (-0.02171, 0.039, 0.019), (-0.02171, 0.039, 0.021), (-0.01871, 0.039, 0.021), (-0.01871, 0.039, 0.019), (-0.0295, -0.002957, 0.019), (-0.0295, -0.002957, 0.02), (-0.0295, 0.002043, 0.019), (-0.0295, 0.002043, 0.02), (0.0295, -0.002957, 0.019), (0.0295, -0.002957, 0.02), (0.0295, 0.002043, 0.02), (0.0295, 0.002043, 0.019), (-0.0025, 0.036, 0.019), (-0.0025, 0.036, 0.02), (0.0025, 0.036, 0.02), (0.0025, 0.036, 0.019), (-0.0025, -0.036, 0.02), (-0.0025, -0.036, 0.019), (0.0025, -0.036, 0.019), (0.0025, -0.036, 0.02)], [], [(42, 40, 9, 31, 30, 0, 34, 35, 32, 58, 59, 56, 57, 43), (57, 58, 32, 33, 41, 43), (6, 24, 25, 22), (22, 25, 27, 19), (19, 3, 6, 22), (3, 26, 24, 6), (39, 38, 26, 3, 19, 27, 45, 44, 47, 46, 37, 36), (4, 20, 25, 24), (0, 4, 24, 26), (20, 9, 27, 25), (34, 0, 26, 38), (33, 37, 46, 41), (27, 9, 40, 45), (30, 31, 29, 28), (55, 54, 0, 30, 28, 4, 53, 52), (4, 0, 54, 53), (48, 49, 20, 29, 31, 9, 51, 50), (51, 9, 20, 49), (4, 28, 29, 20, 60, 61, 62, 63), (20, 4, 63, 60), (33, 32, 36, 37), (39, 35, 34, 38), (36, 32, 35, 39), (40, 42, 44, 45), (46, 47, 43, 41), (44, 42, 43, 47), (48, 21, 23, 49), (21, 15, 17, 23), (51, 17, 15, 50), (15, 21, 48, 50), (23, 17, 51, 49), (53, 18, 16, 52), (16, 18, 13, 11), (55, 11, 13, 54), (16, 11, 55, 52), (13, 18, 53, 54), (58, 14, 12, 59), (12, 14, 10, 8), (56, 8, 10, 57), (59, 12, 8, 56), (57, 10, 14, 58), (1, 2, 7, 5), (5, 7, 63, 62), (2, 1, 61, 60), (61, 1, 5, 62), (7, 2, 60, 63)])
_uv = me_cube.uv_layers.new(name='UVMap')
_uv.uv.foreach_set('vector', [0.8487, 0.5214, 0.8487, 0.5214, 0.8614, 0.5214, 0.8614, 0.5214, 0.6386, 0.5214, 0.6386, 0.5214, 0.6523, 0.5214, 0.6523, 0.5214, 0.666, 0.5214, 0.7386, 0.5214, 0.7386, 0.5214, 0.7614, 0.5214, 0.7614, 0.5214, 0.835, 0.5214, 0.7614, 0.5214, 0.7386, 0.5214, 0.666, 0.5214, 0.666, 0.5214, 0.835, 0.5214, 0.835, 0.5214, 0.375, 0.75, 0.625, 0.75, 0.625, 1.0, 0.375, 1.0, 0.375, 0.0, 0.625, 0.0, 0.625, 0.25, 0.375, 0.25, 0.125, 0.5, 0.375, 0.5, 0.375, 0.75, 0.125, 0.75, 0.375, 0.5, 0.625, 0.5, 0.625, 0.75, 0.375, 0.75, 0.6, 0.4727, 0.625, 0.4727, 0.625, 0.5, 0.375, 0.5, 0.375, 0.25, 0.625, 0.25, 0.625, 0.2763, 0.6, 0.2763, 0.6, 0.29, 0.625, 0.29, 0.625, 0.459, 0.6, 0.459, 0.6386, 0.7286, 0.8614, 0.7286, 0.875, 0.75, 0.625, 0.75, 0.6386, 0.5214, 0.6386, 0.7286, 0.625, 0.75, 0.625, 0.5, 0.8614, 0.7286, 0.8614, 0.5214, 0.875, 0.5, 0.875, 0.75, 0.6523, 0.5214, 0.6386, 0.5214, 0.625, 0.5, 0.6523, 0.5, 0.666, 0.5214, 0.666, 0.5, 0.835, 0.5, 0.835, 0.5214, 0.875, 0.5, 0.8614, 0.5214, 0.8487, 0.5214, 0.8487, 0.5, 0.6386, 0.5214, 0.8614, 0.5214, 0.8614, 0.7286, 0.6386, 0.7286, 0.6386, 0.6104, 0.6386, 0.6104, 0.6386, 0.5214, 0.6386, 0.5214, 0.6386, 0.7286, 0.6386, 0.7286, 0.6386, 0.6461, 0.6386, 0.6461, 0.6386, 0.7286, 0.6386, 0.5214, 0.6386, 0.6104, 0.6386, 0.6461, 0.8614, 0.6461, 0.8614, 0.6461, 0.8614, 0.7286, 0.8614, 0.7286, 0.8614, 0.5214, 0.8614, 0.5214, 0.8614, 0.6104, 0.8614, 0.6104, 0.8614, 0.6104, 0.8614, 0.5214, 0.8614, 0.7286, 0.8614, 0.6461, 0.6386, 0.7286, 0.6386, 0.7286, 0.8614, 0.7286, 0.8614, 0.7286, 0.7614, 0.7286, 0.7614, 0.7286, 0.7386, 0.7286, 0.7386, 0.7286, 0.8614, 0.7286, 0.6386, 0.7286, 0.7386, 0.7286, 0.7614, 0.7286, 0.625, 0.05093, 0.375, 0.05093, 0.375, 0.2009, 0.625, 0.2009, 0.375, 0.5491, 0.375, 0.6991, 0.625, 0.6991, 0.625, 0.5491, 0.125, 0.5491, 0.125, 0.6991, 0.375, 0.6991, 0.375, 0.5491, 0.625, 0.06272, 0.375, 0.06272, 0.375, 0.2127, 0.625, 0.2127, 0.625, 0.5373, 0.375, 0.5373, 0.375, 0.6873, 0.625, 0.6873, 0.125, 0.5373, 0.125, 0.6873, 0.375, 0.6873, 0.375, 0.5373, 0.375, 0.2507, 0.375, 0.5, 0.625, 0.5, 0.625, 0.2507, 0.375, 0.5, 0.375, 0.75, 0.625, 0.75, 0.625, 0.5, 0.625, 0.9993, 0.625, 0.75, 0.375, 0.75, 0.375, 0.9993, 0.375, 0.75, 0.375, 0.5, 0.1257, 0.5, 0.1257, 0.75, 0.625, 0.5, 0.625, 0.75, 0.8743, 0.75, 0.8743, 0.5, 0.625, 0.2506, 0.625, 0.5, 0.375, 0.5, 0.375, 0.2506, 0.375, 0.5, 0.625, 0.5, 0.625, 0.75, 0.375, 0.75, 0.375, 0.9994, 0.375, 0.75, 0.625, 0.75, 0.625, 0.9994, 0.375, 0.5, 0.375, 0.75, 0.1256, 0.75, 0.1256, 0.5, 0.625, 0.75, 0.625, 0.5, 0.8744, 0.5, 0.8744, 0.75, 0.625, 0.2503, 0.625, 0.5, 0.375, 0.5, 0.375, 0.2503, 0.375, 0.5, 0.625, 0.5, 0.625, 0.75, 0.375, 0.75, 0.375, 0.9997, 0.375, 0.75, 0.625, 0.75, 0.625, 0.9997, 0.1253, 0.5, 0.375, 0.5, 0.375, 0.75, 0.1253, 0.75, 0.8747, 0.75, 0.625, 0.75, 0.625, 0.5, 0.8747, 0.5, 0.375, 0.0, 0.625, 0.0, 0.625, 0.25, 0.375, 0.25, 0.375, 0.25, 0.625, 0.25, 0.625, 0.4967, 0.375, 0.4967, 0.625, 1.0, 0.375, 1.0, 0.375, 0.7533, 0.625, 0.7533, 0.3717, 0.75, 0.125, 0.75, 0.125, 0.5, 0.3717, 0.5, 0.875, 0.5, 0.875, 0.75, 0.6283, 0.75, 0.6283, 0.5])
me_cube.materials.append(mat_material)
me_cube.use_mirror_vertex_groups = False
me_cube.update()
me_cube_005 = bpy.data.meshes.new('Cube.005')
me_cube_005.from_pydata([(-0.005, -0.005, -0.0005), (-0.005, -0.005, 0.0005), (-0.005, 0.005, -0.0005), (-0.005, 0.005, 0.0005), (0.005, -0.005, -0.0005), (0.005, -0.005, 0.0005), (0.005, 0.005, -0.0005), (0.005, 0.005, 0.0005)], [], [(0, 1, 3, 2), (2, 3, 7, 6), (6, 7, 5, 4), (4, 5, 1, 0), (2, 6, 4, 0), (7, 3, 1, 5)])
_uv = me_cube_005.uv_layers.new(name='UVMap')
_uv.uv.foreach_set('vector', [0.375, 0.0, 0.625, 0.0, 0.625, 0.25, 0.375, 0.25, 0.375, 0.25, 0.625, 0.25, 0.625, 0.5, 0.375, 0.5, 0.375, 0.5, 0.625, 0.5, 0.625, 0.75, 0.375, 0.75, 0.375, 0.75, 0.625, 0.75, 0.625, 1.0, 0.375, 1.0, 0.125, 0.5, 0.375, 0.5, 0.375, 0.75, 0.125, 0.75, 0.625, 0.5, 0.875, 0.5, 0.875, 0.75, 0.625, 0.75])
me_cube_005.update()
me_cube_002 = bpy.data.meshes.new('Cube.002')
me_cube_002.from_pydata([(-0.005, -0.005, -0.0005), (-0.005, -0.005, 0.0005), (-0.005, 0.005, -0.0005), (-0.005, 0.005, 0.0005), (0.005, -0.005, -0.0005), (0.005, -0.005, 0.0005), (0.005, 0.005, -0.0005), (0.005, 0.005, 0.0005)], [], [(0, 1, 3, 2), (2, 3, 7, 6), (6, 7, 5, 4), (4, 5, 1, 0), (2, 6, 4, 0), (7, 3, 1, 5)])
_uv = me_cube_002.uv_layers.new(name='UVMap')
_uv.uv.foreach_set('vector', [0.375, 0.0, 0.625, 0.0, 0.625, 0.25, 0.375, 0.25, 0.375, 0.25, 0.625, 0.25, 0.625, 0.5, 0.375, 0.5, 0.375, 0.5, 0.625, 0.5, 0.625, 0.75, 0.375, 0.75, 0.375, 0.75, 0.625, 0.75, 0.625, 1.0, 0.375, 1.0, 0.125, 0.5, 0.375, 0.5, 0.375, 0.75, 0.125, 0.75, 0.625, 0.5, 0.875, 0.5, 0.875, 0.75, 0.625, 0.75])
me_cube_002.update()
me_cube_010 = bpy.data.meshes.new('Cube.010')
me_cube_010.from_pydata([(-0.005, -0.005, -0.0005), (-0.005, -0.005, 0.0005), (-0.005, 0.005, -0.0005), (-0.005, 0.005, 0.0005), (0.005, -0.005, -0.0005), (0.005, -0.005, 0.0005), (0.005, 0.005, -0.0005), (0.005, 0.005, 0.0005)], [], [(0, 1, 3, 2), (2, 3, 7, 6), (6, 7, 5, 4), (4, 5, 1, 0), (2, 6, 4, 0), (7, 3, 1, 5)])
_uv = me_cube_010.uv_layers.new(name='UVMap')
_uv.uv.foreach_set('vector', [0.375, 0.0, 0.625, 0.0, 0.625, 0.25, 0.375, 0.25, 0.375, 0.25, 0.625, 0.25, 0.625, 0.5, 0.375, 0.5, 0.375, 0.5, 0.625, 0.5, 0.625, 0.75, 0.375, 0.75, 0.375, 0.75, 0.625, 0.75, 0.625, 1.0, 0.375, 1.0, 0.125, 0.5, 0.375, 0.5, 0.375, 0.75, 0.125, 0.75, 0.625, 0.5, 0.875, 0.5, 0.875, 0.75, 0.625, 0.75])
me_cube_010.update()
me_cube_007 = bpy.data.meshes.new('Cube.007')
me_cube_007.from_pydata([(-0.005, -0.005, -0.0005), (-0.005, -0.005, 0.0005), (-0.005, 0.005, -0.0005), (-0.005, 0.005, 0.0005), (0.005, -0.005, -0.0005), (0.005, -0.005, 0.0005), (0.005, 0.005, -0.0005), (0.005, 0.005, 0.0005)], [], [(0, 1, 3, 2), (2, 3, 7, 6), (6, 7, 5, 4), (4, 5, 1, 0), (2, 6, 4, 0), (7, 3, 1, 5)])
_uv = me_cube_007.uv_layers.new(name='UVMap')
_uv.uv.foreach_set('vector', [0.375, 0.0, 0.625, 0.0, 0.625, 0.25, 0.375, 0.25, 0.375, 0.25, 0.625, 0.25, 0.625, 0.5, 0.375, 0.5, 0.375, 0.5, 0.625, 0.5, 0.625, 0.75, 0.375, 0.75, 0.375, 0.75, 0.625, 0.75, 0.625, 1.0, 0.375, 1.0, 0.125, 0.5, 0.375, 0.5, 0.375, 0.75, 0.125, 0.75, 0.625, 0.5, 0.875, 0.5, 0.875, 0.75, 0.625, 0.75])
me_cube_007.update()
me_plane = bpy.data.meshes.new('Plane')
me_plane.from_pydata([(-0.0325, -0.039, -0.0015), (0.0325, -0.039, -0.0015), (-0.0325, 0.039, -0.0015), (0.0325, 0.039, -0.0015), (-0.0325, 0.039, 0.0015), (-0.0325, -0.039, 0.0015), (0.0325, -0.039, 0.0015), (0.0325, 0.039, 0.0015)], [], [(0, 2, 3, 1), (5, 6, 7, 4), (1, 3, 7, 6), (2, 0, 5, 4), (3, 2, 4, 7), (0, 1, 6, 5)])
_uv = me_plane.uv_layers.new(name='UVMap')
_uv.uv.foreach_set('vector', [0.0, 0.0, 0.0, 1.0, 1.0, 1.0, 1.0, 0.0, 0.0, 0.0, 1.0, 0.0, 1.0, 1.0, 0.0, 1.0, 1.0, 0.0, 1.0, 1.0, 1.0, 1.0, 1.0, 0.0, 0.0, 1.0, 0.0, 0.0, 0.0, 0.0, 0.0, 1.0, 1.0, 1.0, 0.0, 1.0, 0.0, 1.0, 1.0, 1.0, 0.0, 0.0, 1.0, 0.0, 1.0, 0.0, 0.0, 0.0])
me_plane.update()
me_cube_004 = bpy.data.meshes.new('Cube.004')
me_cube_004.from_pydata([(0.0003, 0.0025, -0.00045), (0.0003, 0.0025, 0.00045), (0.0003, -0.0025, -0.00045), (0.0003, -0.0025, 0.00045), (-0.0003, 0.0025, -0.00045), (-0.0003, 0.0025, 0.00045), (-0.0003, -0.0025, -0.00045), (-0.0003, -0.0025, 0.00045)], [], [(0, 1, 3, 2), (2, 3, 7, 6), (6, 7, 5, 4), (4, 5, 1, 0), (2, 6, 4, 0), (7, 3, 1, 5)])
_uv = me_cube_004.uv_layers.new(name='UVMap')
_uv.uv.foreach_set('vector', [0.375, 0.0, 0.625, 0.0, 0.625, 0.25, 0.375, 0.25, 0.375, 0.25, 0.625, 0.25, 0.625, 0.5, 0.375, 0.5, 0.375, 0.5, 0.625, 0.5, 0.625, 0.75, 0.375, 0.75, 0.375, 0.75, 0.625, 0.75, 0.625, 1.0, 0.375, 1.0, 0.125, 0.5, 0.375, 0.5, 0.375, 0.75, 0.125, 0.75, 0.625, 0.5, 0.875, 0.5, 0.875, 0.75, 0.625, 0.75])
me_cube_004.update()
me_cube_008 = bpy.data.meshes.new('Cube.008')
me_cube_008.from_pydata([(-0.0025, -0.0003, -0.00045), (-0.0025, -0.0003, 0.00045), (0.0025, -0.0003, -0.00045), (0.0025, -0.0003, 0.00045), (-0.0025, 0.0003, -0.00045), (-0.0025, 0.0003, 0.00045), (0.0025, 0.0003, -0.00045), (0.0025, 0.0003, 0.00045)], [], [(0, 2, 3, 1), (2, 6, 7, 3), (6, 4, 5, 7), (4, 0, 1, 5), (2, 0, 4, 6), (7, 5, 1, 3)])
_uv = me_cube_008.uv_layers.new(name='UVMap')
_uv.uv.foreach_set('vector', [0.375, 0.0, 0.375, 0.25, 0.625, 0.25, 0.625, 0.0, 0.375, 0.25, 0.375, 0.5, 0.625, 0.5, 0.625, 0.25, 0.375, 0.5, 0.375, 0.75, 0.625, 0.75, 0.625, 0.5, 0.375, 0.75, 0.375, 1.0, 0.625, 1.0, 0.625, 0.75, 0.125, 0.5, 0.125, 0.75, 0.375, 0.75, 0.375, 0.5, 0.625, 0.5, 0.625, 0.75, 0.875, 0.75, 0.875, 0.5])
me_cube_008.update()
me_cube_006 = bpy.data.meshes.new('Cube.006')
me_cube_006.from_pydata([(-0.0003, 0.0025, -0.00045), (-0.0003, 0.0025, 0.00045), (-0.0003, -0.0025, -0.00045), (-0.0003, -0.0025, 0.00045), (0.0003, 0.0025, -0.00045), (0.0003, 0.0025, 0.00045), (0.0003, -0.0025, -0.00045), (0.0003, -0.0025, 0.00045)], [], [(0, 2, 3, 1), (2, 6, 7, 3), (6, 4, 5, 7), (4, 0, 1, 5), (2, 0, 4, 6), (7, 5, 1, 3)])
_uv = me_cube_006.uv_layers.new(name='UVMap')
_uv.uv.foreach_set('vector', [0.375, 0.0, 0.375, 0.25, 0.625, 0.25, 0.625, 0.0, 0.375, 0.25, 0.375, 0.5, 0.625, 0.5, 0.625, 0.25, 0.375, 0.5, 0.375, 0.75, 0.625, 0.75, 0.625, 0.5, 0.375, 0.75, 0.375, 1.0, 0.625, 1.0, 0.625, 0.75, 0.125, 0.5, 0.125, 0.75, 0.375, 0.75, 0.375, 0.5, 0.625, 0.5, 0.625, 0.75, 0.875, 0.75, 0.875, 0.5])
me_cube_006.update()
me_cube_009 = bpy.data.meshes.new('Cube.009')
me_cube_009.from_pydata([(-0.0025, -0.0003, -0.00045), (-0.0025, -0.0003, 0.00045), (0.0025, -0.0003, -0.00045), (0.0025, -0.0003, 0.00045), (-0.0025, 0.0003, -0.00045), (-0.0025, 0.0003, 0.00045), (0.0025, 0.0003, -0.00045), (0.0025, 0.0003, 0.00045)], [], [(0, 2, 3, 1), (2, 6, 7, 3), (6, 4, 5, 7), (4, 0, 1, 5), (2, 0, 4, 6), (7, 5, 1, 3)])
_uv = me_cube_009.uv_layers.new(name='UVMap')
_uv.uv.foreach_set('vector', [0.375, 0.0, 0.375, 0.25, 0.625, 0.25, 0.625, 0.0, 0.375, 0.25, 0.375, 0.5, 0.625, 0.5, 0.625, 0.25, 0.375, 0.5, 0.375, 0.75, 0.625, 0.75, 0.625, 0.5, 0.375, 0.75, 0.375, 1.0, 0.625, 1.0, 0.625, 0.75, 0.125, 0.5, 0.125, 0.75, 0.375, 0.75, 0.375, 0.5, 0.625, 0.5, 0.625, 0.75, 0.875, 0.75, 0.875, 0.5])
me_cube_009.update()
me_cube_001 = bpy.data.meshes.new('Cube.001')
me_cube_001.from_pydata([(-0.02749, -0.01331, -0.0004878), (-0.02749, 0.05313, -0.0004767), (0.02774, -0.01331, -0.0004879), (0.02774, 0.05313, -0.0004767), (-0.02937, 0.0559, -0.0004762), (-0.02937, -0.01608, -0.0004883), (-0.02937, -0.01606, 0.001512), (-0.02937, 0.05592, 0.001524), (0.02963, 0.0559, -0.0004762), (0.02963, 0.05592, 0.001524), (0.02963, -0.01608, -0.0004884), (0.02963, -0.01606, 0.001512), (0.01848, -0.01607, 0.0002113), (0.02149, -0.01607, 0.0002113), (-0.02169, -0.01607, 0.0002114), (-0.01867, -0.01608, -0.0004883), (-0.02169, -0.01608, -0.0004883), (0.02149, -0.01608, -0.0004884), (0.01848, -0.01608, -0.0004884), (-0.01867, -0.01607, 0.0002114), (-0.02169, -0.01427, 0.0002117), (-0.02169, -0.01331, -0.0004878), (-0.01867, -0.01427, 0.0002117), (-0.01867, -0.01331, -0.0004878), (0.02149, -0.01331, -0.0004879), (0.01848, -0.01331, -0.0004879), (0.01848, -0.01427, 0.0002116), (0.02149, -0.01427, 0.0002116)], [], [(5, 6, 7, 4), (4, 7, 9, 8), (8, 9, 11, 10), (10, 11, 6, 5, 16, 14, 19, 15, 18, 12, 13, 17), (1, 3, 9, 7), (1, 0, 5, 4), (3, 1, 4, 8), (21, 0, 6, 11, 2, 24, 27, 26, 25, 23, 22, 20), (2, 3, 8, 10), (0, 1, 7, 6), (2, 10, 17, 24), (23, 25, 18, 15), (0, 21, 16, 5), (3, 2, 11, 9), (21, 20, 14, 16), (15, 19, 22, 23), (19, 14, 20, 22), (17, 13, 27, 24), (12, 18, 25, 26), (13, 12, 26, 27)])
_uv = me_cube_001.uv_layers.new(name='UVMap')
_uv.uv.foreach_set('vector', [0.375, 0.0, 0.625, 0.0, 0.625, 0.25, 0.375, 0.25, 0.375, 0.25, 0.625, 0.25, 0.625, 0.5, 0.375, 0.5, 0.375, 0.5, 0.625, 0.5, 0.625, 0.75, 0.375, 0.75, 0.375, 0.75, 0.625, 0.75, 0.625, 1.0, 0.375, 1.0, 0.375, 0.9863, 0.4625, 0.9863, 0.4625, 0.9709, 0.375, 0.9709, 0.375, 0.7814, 0.4625, 0.7814, 0.4625, 0.766, 0.375, 0.766, 0.1346, 0.5096, 0.3654, 0.5096, 0.625, 0.5, 0.625, 0.25, 0.1346, 0.5096, 0.1346, 0.7404, 0.125, 0.75, 0.125, 0.5, 0.3654, 0.5096, 0.1346, 0.5096, 0.125, 0.5, 0.375, 0.5, 0.1387, 0.7404, 0.1346, 0.7404, 0.625, 1.0, 0.625, 0.75, 0.3654, 0.7404, 0.359, 0.7404, 0.452, 0.7492, 0.4421, 0.7548, 0.3436, 0.7404, 0.1541, 0.7404, 0.3188, 0.821, 0.3091, 0.8266, 0.3654, 0.7404, 0.3654, 0.5096, 0.375, 0.5, 0.375, 0.75, 0.1346, 0.7404, 0.1346, 0.5096, 0.625, 0.25, 0.625, 0.0, 0.3654, 0.7404, 0.375, 0.75, 0.359, 0.75, 0.359, 0.7404, 0.1541, 0.7404, 0.3436, 0.7404, 0.3436, 0.75, 0.1541, 0.75, 0.1346, 0.7404, 0.1387, 0.7404, 0.1387, 0.75, 0.125, 0.75, 0.3654, 0.5096, 0.3654, 0.7404, 0.625, 0.75, 0.625, 0.5, 0.3751, 0.1834, 0.625, 0.1616, 0.625, 0.1209, 0.3751, 0.1209, 0.3751, 0.6291, 0.625, 0.6291, 0.625, 0.5884, 0.3751, 0.5666, 0.625, 0.6291, 0.875, 0.6291, 0.875, 0.5884, 0.625, 0.5884, 0.3751, 0.1209, 0.625, 0.1209, 0.625, 0.1616, 0.3751, 0.1834, 0.625, 0.6291, 0.3751, 0.6291, 0.3751, 0.5666, 0.625, 0.5884, 0.875, 0.6291, 0.625, 0.6291, 0.625, 0.5884, 0.875, 0.5884])
me_cube_001.update()

# ---- objects
ob_receptor_ir = bpy.data.objects.new('Receptor IR', me_cylinder)
ob_led = bpy.data.objects.new('LED', me_cylinder_001)
ob_usb_a = bpy.data.objects.new('USB-A', me_cube_012)
ob_cuerpo_principal = bpy.data.objects.new('Cuerpo Principal', me_cube)
ob_soporte_pcb_01 = bpy.data.objects.new('Soporte PCB 01', me_cube_005)
ob_soporte_pcb_02 = bpy.data.objects.new('Soporte PCB 02', me_cube_002)
ob_soporte_pcb_03 = bpy.data.objects.new('Soporte PCB 03', me_cube_010)
ob_soporte_pcb_04 = bpy.data.objects.new('Soporte PCB 04', me_cube_007)
ob_tapa_base = bpy.data.objects.new('Tapa Base', me_plane)
ob_tapa_clavija_01 = bpy.data.objects.new('Tapa Clavija 01', me_cube_004)
ob_tapa_clavija_02 = bpy.data.objects.new('Tapa Clavija 02', me_cube_008)
ob_tapa_clavija_03 = bpy.data.objects.new('Tapa Clavija 03', me_cube_006)
ob_tapa_clavija_04 = bpy.data.objects.new('Tapa Clavija 04', me_cube_009)
ob_tapa_marco = bpy.data.objects.new('Tapa Marco', me_cube_001)

# ---- transforms, parenting, visibility, modifiers, constraints
ob_receptor_ir.location = (0.0, 0.0, 0.0)
ob_led.location = (0.0, 0.0, 0.0)
ob_usb_a.location = (0.0, 0.0, 0.0)
ob_cuerpo_principal.location = (0.0, 0.0, 0.0)
ob_cuerpo_principal.lock_rotations_4d = False
ob_cuerpo_principal.empty_display_type = 'ARROWS'
ob_cuerpo_principal.lineart.crease_threshold = 0.0
ob_soporte_pcb_01.location = (-0.0245, -0.031, 0.0035)
ob_soporte_pcb_02.location = (-0.0245, 0.013, 0.0035)
ob_soporte_pcb_03.location = (-0.00545, 0.02965, 0.0035)
ob_soporte_pcb_04.location = (0.00979, -0.031, 0.0035)
ob_tapa_base.location = (0.0, 0.09, 0.0015)
ob_tapa_clavija_01.location = (-0.02964, 0.09181, 0.0045)
ob_tapa_clavija_02.location = (0.0, 0.1263, 0.0045)
ob_tapa_clavija_03.location = (0.0299, 0.09181, 0.0045)
ob_tapa_clavija_04.location = (0.0, 0.05376, 0.0045)
ob_tapa_marco.location = (1.796e-08, 0.0701, 0.00347)

# ---- collection membership
col_agujeros.objects.link(ob_receptor_ir)
col_agujeros.objects.link(ob_led)
col_agujeros.objects.link(ob_usb_a)
col_cuerpo_principal.objects.link(ob_cuerpo_principal)
col_cuerpo_principal.objects.link(ob_soporte_pcb_01)
col_cuerpo_principal.objects.link(ob_soporte_pcb_02)
col_cuerpo_principal.objects.link(ob_soporte_pcb_03)
col_cuerpo_principal.objects.link(ob_soporte_pcb_04)
col_tapa.objects.link(ob_tapa_base)
col_tapa.objects.link(ob_tapa_clavija_01)
col_tapa.objects.link(ob_tapa_clavija_02)
col_tapa.objects.link(ob_tapa_clavija_03)
col_tapa.objects.link(ob_tapa_clavija_04)
col_tapa.objects.link(ob_tapa_marco)

# ---- scene / render settings (as saved in the file)
scene.frame_start = 1; scene.frame_end = 250; scene.frame_set(4)
scene.render.engine = 'BLENDER_EEVEE_NEXT'
scene.cycles.sampling_pattern = 'TABULATED_SOBOL'
scene.view_settings.view_transform = 'Filmic'
bpy.context.view_layer.update()

# ---- added for rendering (the .blend has no active camera and no usable light): camera, sun
cam_auto = bpy.data.cameras.new('AutoCamera')
cam_auto.lens = 50.0
cam_auto.sensor_width = 36.0
cam_auto.clip_end = 1000.0
ob_auto_camera = bpy.data.objects.new('AutoCamera', cam_auto)
scene.collection.objects.link(ob_auto_camera)
ob_auto_camera.location = (0.184873, -0.177054, 0.158536)
ob_auto_camera.rotation_euler = (1.09748, -7.21219e-08, 0.694738)
scene.camera = ob_auto_camera
light_auto_sun = bpy.data.lights.new('AutoSun', 'SUN')
light_auto_sun.energy = 3.0
light_auto_sun.angle = 0.0523599
ob_auto_sun = bpy.data.objects.new('AutoSun', light_auto_sun)
scene.collection.objects.link(ob_auto_sun)
ob_auto_sun.rotation_euler = (0.872665, 0.174533, 0.523599)
bpy.context.view_layer.update()
